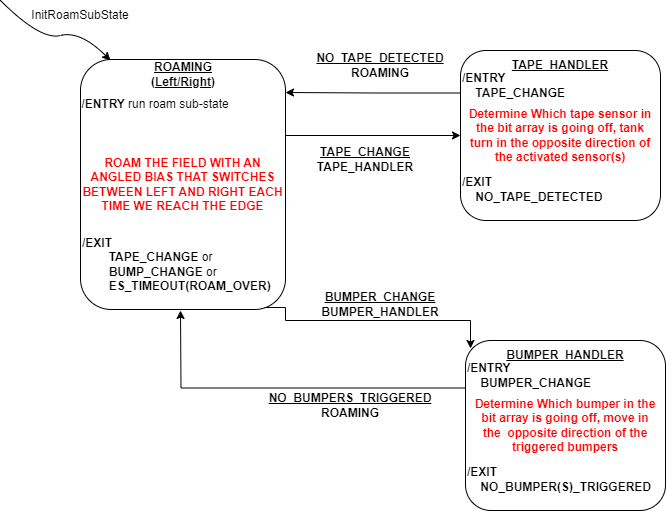

The diagram above was exported from draw.io. Its source (the exported page's mxGraphModel, read from the mxfile embedded in the PNG):
<mxGraphModel dx="2074" dy="1132" grid="1" gridSize="10" guides="1" tooltips="1" connect="1" arrows="1" fold="1" page="1" pageScale="1" pageWidth="850" pageHeight="1100" math="0" shadow="0">
  <root>
    <mxCell id="0" />
    <mxCell id="1" parent="0" />
    <mxCell id="-6o1wQduxYfIx7O6b-hV-1" value="" style="curved=1;endArrow=classic;html=1;rounded=0;" edge="1" parent="1">
      <mxGeometry width="50" height="50" relative="1" as="geometry">
        <mxPoint x="60" y="50" as="sourcePoint" />
        <mxPoint x="170" y="110" as="targetPoint" />
        <Array as="points">
          <mxPoint x="100" y="90" />
          <mxPoint x="140" y="80" />
        </Array>
      </mxGeometry>
    </mxCell>
    <mxCell id="-6o1wQduxYfIx7O6b-hV-2" value="InitRoamSubState" style="text;html=1;align=center;verticalAlign=middle;whiteSpace=wrap;rounded=0;" vertex="1" parent="1">
      <mxGeometry x="110" y="50" width="60" height="30" as="geometry" />
    </mxCell>
    <mxCell id="-6o1wQduxYfIx7O6b-hV-3" value="" style="rounded=1;whiteSpace=wrap;html=1;" vertex="1" parent="1">
      <mxGeometry x="140" y="109" width="205" height="250" as="geometry" />
    </mxCell>
    <mxCell id="-6o1wQduxYfIx7O6b-hV-4" value="&lt;u&gt;&lt;b&gt;ROAMING (Left/Right)&lt;/b&gt;&lt;/u&gt;" style="text;html=1;align=center;verticalAlign=middle;whiteSpace=wrap;rounded=0;" vertex="1" parent="1">
      <mxGeometry x="182.5" y="109" width="120" height="30" as="geometry" />
    </mxCell>
    <mxCell id="-6o1wQduxYfIx7O6b-hV-28" style="edgeStyle=orthogonalEdgeStyle;rounded=0;orthogonalLoop=1;jettySize=auto;html=1;exitX=1;exitY=0;exitDx=0;exitDy=0;entryX=0;entryY=0.5;entryDx=0;entryDy=0;" edge="1" parent="1" source="-6o1wQduxYfIx7O6b-hV-9" target="-6o1wQduxYfIx7O6b-hV-13">
      <mxGeometry relative="1" as="geometry" />
    </mxCell>
    <mxCell id="-6o1wQduxYfIx7O6b-hV-9" value="&lt;b&gt;&lt;font color=&quot;#ff0000&quot;&gt;ROAM THE FIELD WITH AN ANGLED BIAS THAT SWITCHES BETWEEN LEFT AND RIGHT EACH TIME WE REACH THE EDGE&lt;/font&gt;&lt;/b&gt;" style="text;html=1;align=center;verticalAlign=middle;whiteSpace=wrap;rounded=0;" vertex="1" parent="1">
      <mxGeometry x="140" y="209.5" width="205" height="49" as="geometry" />
    </mxCell>
    <mxCell id="-6o1wQduxYfIx7O6b-hV-11" value="&lt;b&gt;/ENTRY &lt;/b&gt;run roam sub-state" style="text;html=1;align=center;verticalAlign=middle;whiteSpace=wrap;rounded=0;" vertex="1" parent="1">
      <mxGeometry x="140" y="139" width="150" height="30" as="geometry" />
    </mxCell>
    <mxCell id="-6o1wQduxYfIx7O6b-hV-12" value="&lt;div style=&quot;&quot;&gt;&lt;b style=&quot;background-color: initial;&quot;&gt;/EXIT&lt;/b&gt;&lt;/div&gt;&lt;div style=&quot;&quot;&gt;&lt;b style=&quot;background-color: initial;&quot;&gt;&lt;span style=&quot;white-space: pre;&quot;&gt;&#09;&lt;/span&gt;TAPE_CHANGE &lt;/b&gt;&lt;span style=&quot;background-color: initial;&quot;&gt;or&lt;/span&gt;&lt;/div&gt;&lt;div style=&quot;&quot;&gt;&lt;span style=&quot;background-color: initial;&quot;&gt;&lt;span style=&quot;white-space: pre;&quot;&gt;&#09;&lt;/span&gt;&lt;b&gt;BUMP_CHANGE &lt;/b&gt;or&lt;/span&gt;&lt;/div&gt;&lt;div style=&quot;&quot;&gt;&lt;span style=&quot;background-color: initial;&quot;&gt;&lt;span style=&quot;white-space: pre;&quot;&gt;&#09;&lt;/span&gt;&lt;b&gt;ES_TIMEOUT(ROAM_OVER)&lt;/b&gt;&lt;br&gt;&lt;/span&gt;&lt;/div&gt;" style="text;html=1;align=left;verticalAlign=middle;whiteSpace=wrap;rounded=0;" vertex="1" parent="1">
      <mxGeometry x="140" y="289" width="210" height="49" as="geometry" />
    </mxCell>
    <mxCell id="-6o1wQduxYfIx7O6b-hV-13" value="" style="rounded=1;whiteSpace=wrap;html=1;" vertex="1" parent="1">
      <mxGeometry x="520" y="100" width="200" height="170" as="geometry" />
    </mxCell>
    <mxCell id="-6o1wQduxYfIx7O6b-hV-14" value="&lt;b&gt;&lt;u&gt;TAPE_HANDLER&lt;/u&gt;&lt;/b&gt;" style="text;html=1;align=center;verticalAlign=middle;whiteSpace=wrap;rounded=0;" vertex="1" parent="1">
      <mxGeometry x="560" y="100" width="120" height="30" as="geometry" />
    </mxCell>
    <mxCell id="-6o1wQduxYfIx7O6b-hV-15" value="&lt;b&gt;/ENTRY&amp;nbsp;&lt;/b&gt;&lt;div&gt;&lt;b&gt;&amp;nbsp; &amp;nbsp; TAPE_CHANGE&lt;/b&gt;&lt;/div&gt;" style="text;html=1;align=left;verticalAlign=middle;whiteSpace=wrap;rounded=0;" vertex="1" parent="1">
      <mxGeometry x="520" y="120" width="200" height="30" as="geometry" />
    </mxCell>
    <mxCell id="-6o1wQduxYfIx7O6b-hV-16" value="&lt;b&gt;/EXIT&amp;nbsp;&lt;/b&gt;&lt;div&gt;&lt;b&gt;&amp;nbsp; &amp;nbsp; NO_TAPE_DETECTED&lt;/b&gt;&lt;/div&gt;" style="text;html=1;align=left;verticalAlign=middle;whiteSpace=wrap;rounded=0;" vertex="1" parent="1">
      <mxGeometry x="520" y="224" width="200" height="30" as="geometry" />
    </mxCell>
    <mxCell id="-6o1wQduxYfIx7O6b-hV-17" value="&lt;b&gt;&lt;font color=&quot;#ff0000&quot;&gt;Determine Which tape sensor in the bit array is going off, tank turn in the opposite direction of the activated sensor(s)&lt;/font&gt;&lt;/b&gt;" style="text;html=1;align=center;verticalAlign=middle;whiteSpace=wrap;rounded=0;" vertex="1" parent="1">
      <mxGeometry x="525" y="170" width="190" height="30" as="geometry" />
    </mxCell>
    <mxCell id="-6o1wQduxYfIx7O6b-hV-18" value="" style="rounded=1;whiteSpace=wrap;html=1;" vertex="1" parent="1">
      <mxGeometry x="525" y="390" width="200" height="170" as="geometry" />
    </mxCell>
    <mxCell id="-6o1wQduxYfIx7O6b-hV-19" value="&lt;b&gt;&lt;u&gt;BUMPER_HANDLER&lt;/u&gt;&lt;/b&gt;" style="text;html=1;align=center;verticalAlign=middle;whiteSpace=wrap;rounded=0;" vertex="1" parent="1">
      <mxGeometry x="565" y="390" width="120" height="30" as="geometry" />
    </mxCell>
    <mxCell id="-6o1wQduxYfIx7O6b-hV-20" value="&lt;b&gt;/ENTRY&amp;nbsp;&lt;/b&gt;&lt;div&gt;&lt;b&gt;&amp;nbsp; &amp;nbsp; BUMPER_CHANGE&lt;/b&gt;&lt;/div&gt;" style="text;html=1;align=left;verticalAlign=middle;whiteSpace=wrap;rounded=0;" vertex="1" parent="1">
      <mxGeometry x="525" y="410" width="200" height="30" as="geometry" />
    </mxCell>
    <mxCell id="-6o1wQduxYfIx7O6b-hV-30" style="edgeStyle=orthogonalEdgeStyle;rounded=0;orthogonalLoop=1;jettySize=auto;html=1;exitX=0;exitY=0;exitDx=0;exitDy=0;" edge="1" parent="1" source="-6o1wQduxYfIx7O6b-hV-21">
      <mxGeometry relative="1" as="geometry">
        <mxPoint x="240" y="360" as="targetPoint" />
      </mxGeometry>
    </mxCell>
    <mxCell id="-6o1wQduxYfIx7O6b-hV-21" value="&lt;b&gt;/EXIT&amp;nbsp;&lt;/b&gt;&lt;div&gt;&lt;b&gt;&amp;nbsp; &amp;nbsp; NO_BUMPER(S)_TRIGGERED&lt;/b&gt;&lt;/div&gt;" style="text;html=1;align=left;verticalAlign=middle;whiteSpace=wrap;rounded=0;" vertex="1" parent="1">
      <mxGeometry x="525" y="514" width="200" height="30" as="geometry" />
    </mxCell>
    <mxCell id="-6o1wQduxYfIx7O6b-hV-22" value="&lt;b&gt;&lt;font color=&quot;#ff0000&quot;&gt;Determine Which bumper in the bit array is going off, move in the&amp;nbsp; opposite direction of the triggered bumpers&lt;/font&gt;&lt;/b&gt;" style="text;html=1;align=center;verticalAlign=middle;whiteSpace=wrap;rounded=0;" vertex="1" parent="1">
      <mxGeometry x="530" y="460" width="190" height="30" as="geometry" />
    </mxCell>
    <mxCell id="-6o1wQduxYfIx7O6b-hV-23" value="&lt;b&gt;&lt;u&gt;TAPE_CHANGE&lt;/u&gt;&lt;/b&gt;&lt;div&gt;&lt;b&gt;TAPE_HANDLER&lt;/b&gt;&lt;/div&gt;" style="text;html=1;align=center;verticalAlign=middle;whiteSpace=wrap;rounded=0;" vertex="1" parent="1">
      <mxGeometry x="395" y="194" width="60" height="30" as="geometry" />
    </mxCell>
    <mxCell id="-6o1wQduxYfIx7O6b-hV-24" value="&lt;b&gt;&lt;u&gt;NO_TAPE_DETECTED&lt;/u&gt;&lt;/b&gt;&lt;div&gt;&lt;b&gt;ROAMING&lt;/b&gt;&lt;/div&gt;" style="text;html=1;align=center;verticalAlign=middle;whiteSpace=wrap;rounded=0;" vertex="1" parent="1">
      <mxGeometry x="410" y="100" width="60" height="30" as="geometry" />
    </mxCell>
    <mxCell id="-6o1wQduxYfIx7O6b-hV-25" value="&lt;b&gt;&lt;u&gt;BUMPER_CHANGE&lt;/u&gt;&lt;/b&gt;&lt;div&gt;&lt;b&gt;BUMPER_HANDLER&lt;/b&gt;&lt;/div&gt;" style="text;html=1;align=center;verticalAlign=middle;whiteSpace=wrap;rounded=0;" vertex="1" parent="1">
      <mxGeometry x="410" y="338.5" width="60" height="30" as="geometry" />
    </mxCell>
    <mxCell id="-6o1wQduxYfIx7O6b-hV-26" value="&lt;b&gt;&lt;u&gt;NO_BUMPERS_TRIGGERED&lt;/u&gt;&lt;/b&gt;&lt;div&gt;&lt;b&gt;ROAMING&lt;/b&gt;&lt;/div&gt;" style="text;html=1;align=center;verticalAlign=middle;whiteSpace=wrap;rounded=0;" vertex="1" parent="1">
      <mxGeometry x="380" y="440" width="60" height="30" as="geometry" />
    </mxCell>
    <mxCell id="-6o1wQduxYfIx7O6b-hV-27" style="edgeStyle=orthogonalEdgeStyle;rounded=0;orthogonalLoop=1;jettySize=auto;html=1;exitX=0;exitY=0.75;exitDx=0;exitDy=0;entryX=1;entryY=0.132;entryDx=0;entryDy=0;entryPerimeter=0;" edge="1" parent="1" source="-6o1wQduxYfIx7O6b-hV-15" target="-6o1wQduxYfIx7O6b-hV-3">
      <mxGeometry relative="1" as="geometry" />
    </mxCell>
    <mxCell id="-6o1wQduxYfIx7O6b-hV-29" style="edgeStyle=orthogonalEdgeStyle;rounded=0;orthogonalLoop=1;jettySize=auto;html=1;exitX=0.898;exitY=0.992;exitDx=0;exitDy=0;entryX=0.025;entryY=0.047;entryDx=0;entryDy=0;entryPerimeter=0;exitPerimeter=0;" edge="1" parent="1" source="-6o1wQduxYfIx7O6b-hV-3" target="-6o1wQduxYfIx7O6b-hV-18">
      <mxGeometry relative="1" as="geometry">
        <Array as="points">
          <mxPoint x="345" y="357" />
          <mxPoint x="345" y="370" />
          <mxPoint x="530" y="370" />
        </Array>
      </mxGeometry>
    </mxCell>
  </root>
</mxGraphModel>